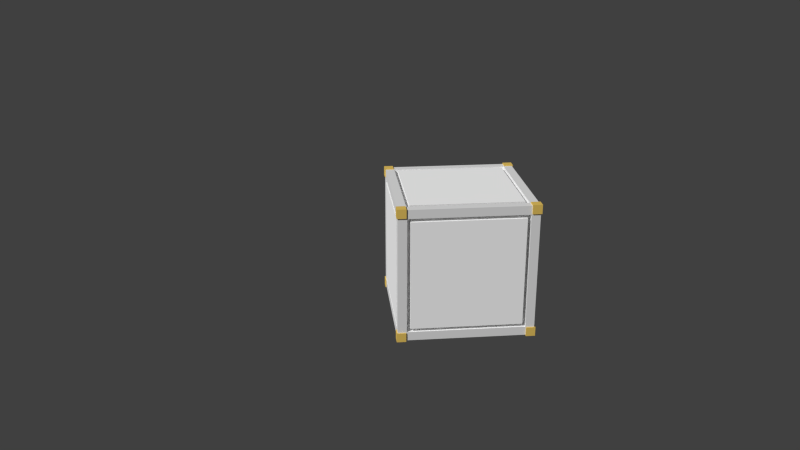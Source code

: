 # Source: vanilla_cube.blend  (saved by Blender 2.73.0; exported with 4.5.12 LTS)
import bpy
from mathutils import Matrix  # noqa: F401  (used for matrix-valued properties, if any)

bpy.ops.wm.read_factory_settings(use_empty=True)
scene = bpy.context.scene
scene.name = 'Scene'

# ---- collections
col_collection_1 = bpy.data.collections.new('Collection 1'); scene.collection.children.link(col_collection_1)

# ---- materials (node trees are filled in below, after node groups)
mat_material_002 = bpy.data.materials.new('Material.002')
mat_material_002.alpha_threshold = 0.0
mat_material_002.use_transparent_shadow = False
mat_material_002.diffuse_color = (1.0, 1.0, 1.0, 1.0)
mat_material_002.roughness = 0.5
mat_material_001 = bpy.data.materials.new('Material.001')
mat_material_001.alpha_threshold = 0.0
mat_material_001.use_transparent_shadow = False
mat_material_001.diffuse_color = (0.8, 0.5508, 0.1226, 1.0)
mat_material_001.roughness = 0.5
mat_material = bpy.data.materials.new('Material')
mat_material.alpha_threshold = 0.0
mat_material.use_transparent_shadow = False
mat_material.roughness = 0.5

# ---- material node trees

# ---- world
world_world = bpy.data.worlds.new('World'); scene.world = world_world
world_world.color = (0.05088, 0.05088, 0.05088)
world_world.use_sun_shadow = False
world_world.sun_shadow_jitter_overblur = 0.0
world_world.cycles.sampling_method = 'MANUAL'
world_world.cycles.sample_map_resolution = 256

# ---- cameras
cam_camera = bpy.data.cameras.new('Camera')
cam_camera.clip_end = 100.0
cam_camera.lens = 35.0
cam_camera.sensor_width = 32.0
cam_camera.sensor_height = 18.0
cam_camera.display_size = 2.0
cam_camera.dof.focus_distance = 0.0
cam_camera.dof.aperture_fstop = 128.0

# ---- meshes
me_cube_006 = bpy.data.meshes.new('Cube.006')
me_cube_006.from_pydata([(0.8801, -1.016, 0.8792), (0.8801, -0.8787, 0.8792), (1.017, -0.8787, 0.8792), (1.017, -1.016, 0.8792), (0.8801, -1.016, 1.016), (0.8801, -0.8787, 1.016), (1.017, -0.8787, 1.016), (1.017, -1.016, 1.016), (1.0, -1.0, 1.0), (1.0, -0.8687, 0.8687), (0.8687, -1.0, 0.8687), (0.8687, -0.8687, 1.0), (0.0, -1.0, 1.0), (0.0, -1.0, 0.8687), (0.0, -0.8687, 1.0), (1.0, -1.0, 0.0), (0.8687, 0.0, 1.0), (1.0, 0.0, 0.8687), (1.0, -0.8687, 0.0), (1.0, 0.0, 1.0), (0.8687, -1.0, 0.0), (0.8687, -0.9, 0.8687), (0.0, -0.9, 0.8687), (0.8687, -0.9, 0.0), (0.8687, -0.8687, 0.9), (0.0, -0.8687, 0.9), (0.8687, 0.0, 0.9), (0.9, -0.8687, 0.8687), (0.9, 0.0, 0.8687), (0.9, -0.8687, 0.0), (0.8185, -1.0, 0.8687), (0.8185, -1.0, 1.0), (0.8185, -0.8687, 1.0), (0.8185, -0.9, 0.8687), (0.8185, -0.8687, 0.9), (1.0, -0.8687, 0.8171), (1.0, -1.0, 0.8171), (0.8687, -1.0, 0.8171), (0.8687, -0.9, 0.8171), (0.9, -0.8687, 0.8171), (1.0, -0.8193, 1.0), (0.8687, -0.8193, 1.0), (1.0, -0.8193, 0.8687), (0.8687, -0.8193, 0.9), (0.9, -0.8193, 0.8687), (0.0, -0.9, 0.8171), (0.8185, -0.9, 0.8171), (0.8185, -0.9, 0.0), (0.9, -0.8193, 0.0), (0.9, -0.8193, 0.8171), (0.9, 0.0, 0.8171), (0.8185, 0.0, 0.9001), (0.8185, -0.8193, 0.9001), (0.0, -0.8193, 0.9), (0.0, -1.002, 0.8171), (0.8185, -1.002, 0.8171), (0.0, -1.002, 0.0), (0.8185, -1.002, 0.0), (0.8185, 0.0, 1.002), (0.8185, -0.8193, 1.002), (0.0, -0.8193, 1.002), (0.0, 0.0, 1.002), (1.002, -0.8193, 0.0), (1.002, -0.8193, 0.8171), (1.002, 0.0, 0.8171), (1.002, 0.0, 0.0)], [], [(4, 5, 1, 0), (5, 6, 2, 1), (6, 7, 3, 2), (7, 4, 0, 3), (0, 1, 2, 3), (7, 6, 5, 4), (36, 35, 9, 8), (31, 30, 10, 8), (40, 42, 17, 19), (40, 41, 11, 8), (31, 32, 14, 12), (36, 37, 20, 15), (23, 38, 46, 47), (37, 10, 21, 38), (30, 13, 22, 33), (43, 52, 34, 24), (32, 11, 24, 34), (41, 16, 26, 43), (42, 9, 27, 44), (35, 18, 29, 39), (12, 13, 30, 31), (8, 11, 32, 31), (10, 30, 33, 21), (14, 32, 34, 25), (15, 18, 35, 36), (8, 10, 37, 36), (20, 37, 38, 23), (9, 35, 39, 27), (8, 9, 42, 40), (19, 16, 41, 40), (11, 41, 43, 24), (39, 49, 44, 27), (17, 42, 44, 28), (33, 46, 38, 21), (34, 52, 53, 25), (44, 49, 50, 28), (33, 22, 45, 46), (47, 46, 55, 57), (39, 29, 48, 49), (50, 49, 63, 64), (43, 26, 51, 52), (53, 52, 59, 60), (56, 57, 55, 54), (46, 45, 54, 55), (59, 58, 61, 60), (52, 51, 58, 59), (63, 62, 65, 64), (49, 48, 62, 63)])
me_cube_006.polygons.foreach_set('material_index', [1, 1, 1, 1, 1, 1, 2, 2, 2, 2, 2, 2, 0, 0, 0, 0, 0, 0, 0, 2, 2, 2, 0, 0, 2, 2, 2, 0, 2, 2, 0, 0, 0, 0, 0, 0, 0, 0, 0, 0, 0, 0, 0, 0, 0, 2, 0, 0])
me_cube_006.materials.append(mat_material_002)
me_cube_006.materials.append(mat_material_001)
me_cube_006.materials.append(mat_material)
me_cube_006.use_remesh_preserve_volume = False
me_cube_006.use_remesh_preserve_attributes = False
me_cube_006.use_mirror_vertex_groups = False
me_cube_006.update()

# ---- objects
ob_camera = bpy.data.objects.new('Camera', cam_camera)
ob_cube = bpy.data.objects.new('Cube', me_cube_006)

# ---- transforms, parenting, visibility, modifiers, constraints
ob_camera.location = (5.967, -1.029, 2.482)
ob_camera.rotation_euler = (1.207, -3.861e-07, 1.47)
ob_camera.scale = (1.0, 1.0, 1.0)
ob_camera.lineart.crease_threshold = 0.0
ob_cube.location = (0.0, 0.0, 0.0)
ob_cube.scale = (0.491, 0.491, 0.491)
ob_cube.lineart.crease_threshold = 0.0
_m = ob_cube.modifiers.new('Mirror', 'MIRROR')
_m.use_axis = (True, True, True)
_m.use_clip = True

# ---- collection membership
col_collection_1.objects.link(ob_camera)
col_collection_1.objects.link(ob_cube)

# ---- scene / render settings (as saved in the file)
scene.camera = ob_camera
scene.frame_start = 1; scene.frame_end = 250; scene.frame_set(1)
scene.render.engine = 'BLENDER_EEVEE_NEXT'
scene.render.resolution_percentage = 50
scene.render.dither_intensity = 0.0
scene.cycles.use_denoising = False
scene.cycles.samples = 10
scene.cycles.sampling_pattern = 'TABULATED_SOBOL'
scene.cycles.light_sampling_threshold = 0.0
scene.cycles.use_adaptive_sampling = False
scene.cycles.use_light_tree = False
scene.cycles.blur_glossy = 0.0
scene.cycles.pixel_filter_type = 'GAUSSIAN'
scene.cycles.sample_clamp_indirect = 0.0
scene.view_settings.view_transform = 'Standard'
bpy.context.view_layer.update()

# ---- added for rendering (the .blend has no usable light): sun
light_auto_sun = bpy.data.lights.new('AutoSun', 'SUN')
light_auto_sun.energy = 3.0
light_auto_sun.angle = 0.0523599
ob_auto_sun = bpy.data.objects.new('AutoSun', light_auto_sun)
scene.collection.objects.link(ob_auto_sun)
ob_auto_sun.rotation_euler = (0.872665, 0.174533, 0.523599)
bpy.context.view_layer.update()
